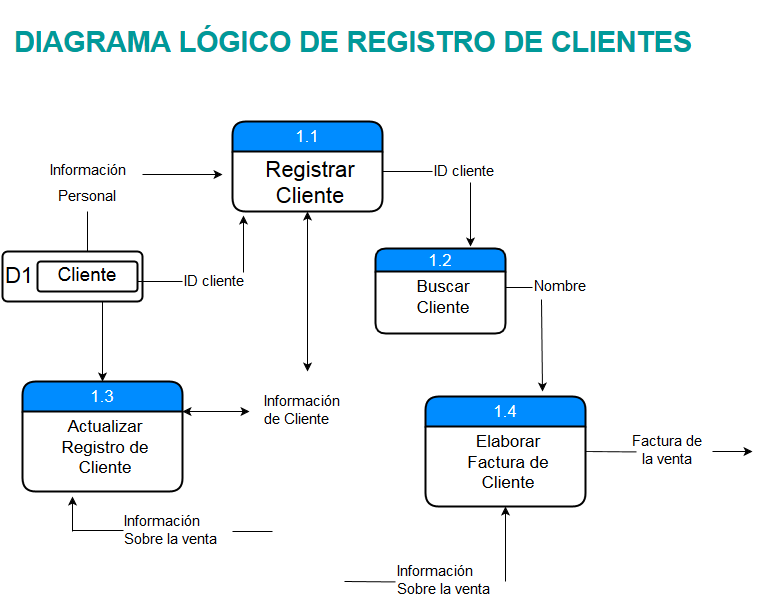

The diagram above was exported from draw.io. Its source (the exported page's mxGraphModel, read from the mxfile embedded in the PNG):
<mxGraphModel dx="1114" dy="614" grid="1" gridSize="10" guides="1" tooltips="1" connect="1" arrows="1" fold="1" page="1" pageScale="1" pageWidth="826" pageHeight="1169" background="#ffffff" math="0" shadow="0">
  <root>
    <mxCell id="0" />
    <mxCell id="1" parent="0" />
    <mxCell id="4" value="1.1" style="swimlane;html=1;childLayout=stackLayout;horizontal=1;startSize=30;horizontalStack=0;fillColor=#008cff;fontColor=#FFFFFF;rounded=1;fontSize=17;fontStyle=0;strokeWidth=2;resizeParent=0;resizeLast=1;shadow=0;dashed=0;align=center;glass=0;comic=0;" parent="1" vertex="1">
      <mxGeometry x="250" y="140" width="150" height="90" as="geometry" />
    </mxCell>
    <mxCell id="5" value="&lt;div align=&quot;center&quot;&gt;Registrar&lt;br&gt;Cliente&lt;br&gt;&lt;br&gt;&lt;/div&gt;" style="whiteSpace=wrap;html=1;align=center;strokeColor=none;fillColor=none;spacingLeft=4;fontSize=22;verticalAlign=top;resizable=0;rotatable=0;part=1;rounded=0;" parent="4" vertex="1">
      <mxGeometry y="30" width="150" height="60" as="geometry" />
    </mxCell>
    <mxCell id="10" value="D1" style="strokeWidth=2;rounded=1;arcSize=10;whiteSpace=wrap;html=1;align=left;shadow=0;glass=0;comic=0;fillColor=#FFFFFF;gradientColor=#ffffff;fontSize=22;" parent="1" vertex="1">
      <mxGeometry x="20" y="270" width="140" height="50" as="geometry" />
    </mxCell>
    <mxCell id="14" value="" style="endArrow=none;html=1;fontSize=22;endFill=0;endSize=11;startSize=15;shadow=0;targetPerimeterSpacing=0;" parent="1" edge="1">
      <mxGeometry width="50" height="50" relative="1" as="geometry">
        <mxPoint x="105" y="270" as="sourcePoint" />
        <mxPoint x="105" y="230" as="targetPoint" />
        <Array as="points">
          <mxPoint x="105" y="250" />
        </Array>
      </mxGeometry>
    </mxCell>
    <mxCell id="15" value="&lt;font style=&quot;font-size: 15px&quot;&gt;Información&lt;br&gt;Personal&lt;br&gt;&lt;/font&gt;" style="text;html=1;strokeColor=none;fillColor=none;align=center;verticalAlign=middle;whiteSpace=wrap;overflow=hidden;rounded=0;shadow=0;glass=0;comic=0;fontSize=22;" parent="1" vertex="1">
      <mxGeometry x="60" y="170" width="90" height="60" as="geometry" />
    </mxCell>
    <mxCell id="20" value="" style="endArrow=classic;html=1;shadow=0;fontSize=22;" parent="1" edge="1">
      <mxGeometry width="50" height="50" relative="1" as="geometry">
        <mxPoint x="160" y="193" as="sourcePoint" />
        <mxPoint x="240" y="193" as="targetPoint" />
      </mxGeometry>
    </mxCell>
    <mxCell id="22" value="" style="endArrow=classic;html=1;shadow=0;fontSize=22;entryX=0.073;entryY=1.067;entryPerimeter=0;exitX=0.555;exitY=0.033;exitPerimeter=0;" parent="1" source="26" target="5" edge="1">
      <mxGeometry width="50" height="50" relative="1" as="geometry">
        <mxPoint x="261" y="320" as="sourcePoint" />
        <mxPoint x="250" y="240" as="targetPoint" />
      </mxGeometry>
    </mxCell>
    <mxCell id="25" value="" style="endArrow=none;html=1;fontSize=22;endFill=0;endSize=11;startSize=15;shadow=0;targetPerimeterSpacing=0;" parent="1" edge="1">
      <mxGeometry width="50" height="50" relative="1" as="geometry">
        <mxPoint x="150" y="300" as="sourcePoint" />
        <mxPoint x="200" y="300" as="targetPoint" />
      </mxGeometry>
    </mxCell>
    <mxCell id="26" value="ID cliente&lt;br&gt;" style="text;html=1;resizable=0;points=[];autosize=1;align=left;verticalAlign=top;spacingTop=-4;fontSize=15;" parent="1" vertex="1">
      <mxGeometry x="200" y="290" width="110" height="30" as="geometry" />
    </mxCell>
    <mxCell id="27" value="1.3" style="swimlane;html=1;childLayout=stackLayout;horizontal=1;startSize=30;horizontalStack=0;fillColor=#008cff;fontColor=#FFFFFF;rounded=1;fontSize=17;fontStyle=0;strokeWidth=2;resizeParent=0;resizeLast=1;shadow=0;dashed=0;align=center;glass=0;comic=0;" parent="1" vertex="1">
      <mxGeometry x="40" y="400" width="160" height="110" as="geometry" />
    </mxCell>
    <mxCell id="28" value="&lt;div align=&quot;center&quot;&gt;Actualizar&lt;br&gt;Registro de &lt;br&gt;Cliente&lt;br&gt;&lt;/div&gt;" style="whiteSpace=wrap;html=1;align=center;strokeColor=none;fillColor=none;spacingLeft=4;fontSize=17;verticalAlign=top;resizable=0;rotatable=0;part=1;" parent="27" vertex="1">
      <mxGeometry y="30" width="160" height="80" as="geometry" />
    </mxCell>
    <mxCell id="29" value="" style="endArrow=classic;startArrow=classic;html=1;shadow=0;fontSize=15;" parent="1" target="5" edge="1">
      <mxGeometry width="50" height="50" relative="1" as="geometry">
        <mxPoint x="325" y="390" as="sourcePoint" />
        <mxPoint x="360" y="230" as="targetPoint" />
      </mxGeometry>
    </mxCell>
    <mxCell id="31" value="Información &lt;br&gt;de Cliente&lt;br&gt;" style="text;html=1;resizable=0;points=[];autosize=1;align=left;verticalAlign=top;spacingTop=-4;fontSize=15;" parent="1" vertex="1">
      <mxGeometry x="280" y="410" width="90" height="40" as="geometry" />
    </mxCell>
    <mxCell id="32" value="" style="endArrow=classic;startArrow=classic;html=1;shadow=0;fontSize=15;" parent="1" edge="1">
      <mxGeometry width="50" height="50" relative="1" as="geometry">
        <mxPoint x="200" y="430" as="sourcePoint" />
        <mxPoint x="267" y="430" as="targetPoint" />
      </mxGeometry>
    </mxCell>
    <mxCell id="33" value="" style="endArrow=classic;html=1;shadow=0;fontSize=15;entryX=0.5;entryY=0;" parent="1" target="27" edge="1">
      <mxGeometry width="50" height="50" relative="1" as="geometry">
        <mxPoint x="120" y="320" as="sourcePoint" />
        <mxPoint x="60" y="90" as="targetPoint" />
      </mxGeometry>
    </mxCell>
    <mxCell id="37" value="" style="endArrow=classic;html=1;shadow=0;fontSize=15;entryX=0.313;entryY=1.063;entryPerimeter=0;" parent="1" target="28" edge="1">
      <mxGeometry width="50" height="50" relative="1" as="geometry">
        <mxPoint x="90" y="550" as="sourcePoint" />
        <mxPoint x="182" y="515" as="targetPoint" />
      </mxGeometry>
    </mxCell>
    <mxCell id="38" value="" style="endArrow=none;html=1;fontSize=22;endFill=0;endSize=11;startSize=15;shadow=0;targetPerimeterSpacing=0;exitX=0.009;exitY=0.485;exitPerimeter=0;" parent="1" source="39" edge="1">
      <mxGeometry width="50" height="50" relative="1" as="geometry">
        <mxPoint x="140" y="540" as="sourcePoint" />
        <mxPoint x="90" y="549" as="targetPoint" />
      </mxGeometry>
    </mxCell>
    <mxCell id="39" value="Información&lt;br&gt;Sobre la venta&lt;br&gt;" style="text;html=1;resizable=0;points=[];autosize=1;align=left;verticalAlign=top;spacingTop=-4;fontSize=15;" parent="1" vertex="1">
      <mxGeometry x="140" y="530" width="110" height="40" as="geometry" />
    </mxCell>
    <mxCell id="40" value="" style="endArrow=none;html=1;fontSize=22;endFill=0;endSize=11;startSize=15;shadow=0;targetPerimeterSpacing=0;" parent="1" target="39" edge="1">
      <mxGeometry width="50" height="50" relative="1" as="geometry">
        <mxPoint x="290" y="550" as="sourcePoint" />
        <mxPoint x="100" y="558.9999999999999" as="targetPoint" />
      </mxGeometry>
    </mxCell>
    <mxCell id="42" value="" style="endArrow=none;html=1;fontSize=22;endFill=0;endSize=11;startSize=15;shadow=0;targetPerimeterSpacing=0;" parent="1" edge="1">
      <mxGeometry width="50" height="50" relative="1" as="geometry">
        <mxPoint x="450" y="190" as="sourcePoint" />
        <mxPoint x="400" y="190" as="targetPoint" />
      </mxGeometry>
    </mxCell>
    <mxCell id="43" value="" style="endArrow=none;html=1;fontSize=22;endFill=0;endSize=11;startSize=15;shadow=0;targetPerimeterSpacing=0;entryX=1;entryY=0.25;" parent="1" target="48" edge="1">
      <mxGeometry width="50" height="50" relative="1" as="geometry">
        <mxPoint x="550" y="306" as="sourcePoint" />
        <mxPoint x="465" y="389.9999999999999" as="targetPoint" />
      </mxGeometry>
    </mxCell>
    <mxCell id="44" value="" style="endArrow=none;html=1;fontSize=22;endFill=0;endSize=11;startSize=15;shadow=0;targetPerimeterSpacing=0;exitX=0.009;exitY=0.485;exitPerimeter=0;" parent="1" edge="1">
      <mxGeometry width="50" height="50" relative="1" as="geometry">
        <mxPoint x="653.9655172413793" y="470.41379310344826" as="sourcePoint" />
        <mxPoint x="603" y="469.9999999999999" as="targetPoint" />
      </mxGeometry>
    </mxCell>
    <mxCell id="45" value="" style="endArrow=none;html=1;fontSize=22;endFill=0;endSize=11;startSize=15;shadow=0;targetPerimeterSpacing=0;exitX=0.009;exitY=0.485;exitPerimeter=0;" parent="1" edge="1">
      <mxGeometry width="50" height="50" relative="1" as="geometry">
        <mxPoint x="412.9655172413793" y="600.4137931034483" as="sourcePoint" />
        <mxPoint x="362" y="599.9999999999999" as="targetPoint" />
      </mxGeometry>
    </mxCell>
    <mxCell id="46" value="ID cliente&lt;br&gt;" style="text;html=1;resizable=0;points=[];autosize=1;align=left;verticalAlign=top;spacingTop=-4;fontSize=15;" parent="1" vertex="1">
      <mxGeometry x="450" y="180" width="80" height="20" as="geometry" />
    </mxCell>
    <mxCell id="47" value="1.2&lt;br&gt;" style="swimlane;html=1;childLayout=stackLayout;horizontal=1;startSize=23;horizontalStack=0;fillColor=#008cff;fontColor=#FFFFFF;rounded=1;fontSize=17;fontStyle=0;strokeWidth=2;resizeParent=0;resizeLast=1;shadow=0;dashed=0;align=center;glass=0;comic=0;" parent="1" vertex="1">
      <mxGeometry x="393" y="267" width="130" height="85" as="geometry" />
    </mxCell>
    <mxCell id="48" value="Buscar&lt;br&gt;Cliente&lt;br&gt;" style="whiteSpace=wrap;html=1;align=center;strokeColor=none;fillColor=none;spacingLeft=4;fontSize=17;verticalAlign=top;resizable=0;rotatable=0;part=1;" parent="47" vertex="1">
      <mxGeometry y="23" width="130" height="62" as="geometry" />
    </mxCell>
    <mxCell id="49" value="" style="endArrow=classic;html=1;shadow=0;fontSize=15;" parent="1" edge="1">
      <mxGeometry width="50" height="50" relative="1" as="geometry">
        <mxPoint x="488" y="201" as="sourcePoint" />
        <mxPoint x="488" y="265" as="targetPoint" />
      </mxGeometry>
    </mxCell>
    <mxCell id="52" value="Nombre" style="text;html=1;resizable=0;points=[];autosize=1;align=left;verticalAlign=top;spacingTop=-4;fontSize=15;" parent="1" vertex="1">
      <mxGeometry x="550" y="295" width="70" height="20" as="geometry" />
    </mxCell>
    <mxCell id="54" value="1.4&lt;br&gt;" style="swimlane;html=1;childLayout=stackLayout;horizontal=1;startSize=30;horizontalStack=0;fillColor=#008cff;fontColor=#FFFFFF;rounded=1;fontSize=17;fontStyle=0;strokeWidth=2;resizeParent=0;resizeLast=1;shadow=0;dashed=0;align=center;glass=0;comic=0;" parent="1" vertex="1">
      <mxGeometry x="443" y="415" width="160" height="110" as="geometry" />
    </mxCell>
    <mxCell id="55" value="Elaborar&lt;br&gt;Factura de &lt;br&gt;Cliente&lt;br&gt;" style="whiteSpace=wrap;html=1;align=center;strokeColor=none;fillColor=none;spacingLeft=4;fontSize=17;verticalAlign=top;resizable=0;rotatable=0;part=1;" parent="54" vertex="1">
      <mxGeometry y="30" width="160" height="80" as="geometry" />
    </mxCell>
    <mxCell id="56" value="Factura de &lt;br&gt;la venta&lt;br&gt;" style="text;html=1;resizable=0;points=[];autosize=1;align=center;verticalAlign=top;spacingTop=-4;fontSize=15;" parent="1" vertex="1">
      <mxGeometry x="640" y="450" width="90" height="40" as="geometry" />
    </mxCell>
    <mxCell id="58" value="" style="endArrow=classic;html=1;shadow=0;fontSize=15;exitX=0.124;exitY=1.15;exitPerimeter=0;" parent="1" source="52" edge="1">
      <mxGeometry width="50" height="50" relative="1" as="geometry">
        <mxPoint x="100" y="180" as="sourcePoint" />
        <mxPoint x="560" y="410" as="targetPoint" />
      </mxGeometry>
    </mxCell>
    <mxCell id="59" value="" style="endArrow=classic;html=1;shadow=0;fontSize=15;" parent="1" source="56" edge="1">
      <mxGeometry width="50" height="50" relative="1" as="geometry">
        <mxPoint x="720" y="505" as="sourcePoint" />
        <mxPoint x="770" y="470" as="targetPoint" />
      </mxGeometry>
    </mxCell>
    <mxCell id="60" value="Información&lt;br&gt;Sobre la venta&lt;br&gt;" style="text;html=1;resizable=0;points=[];autosize=1;align=left;verticalAlign=top;spacingTop=-4;fontSize=15;" parent="1" vertex="1">
      <mxGeometry x="413" y="580" width="110" height="40" as="geometry" />
    </mxCell>
    <mxCell id="61" value="" style="endArrow=classic;html=1;shadow=0;fontSize=15;entryX=0.5;entryY=1;" parent="1" target="55" edge="1">
      <mxGeometry width="50" height="50" relative="1" as="geometry">
        <mxPoint x="523" y="600" as="sourcePoint" />
        <mxPoint x="540" y="550" as="targetPoint" />
      </mxGeometry>
    </mxCell>
    <mxCell id="73" value="Cliente&lt;br&gt;" style="strokeWidth=2;rounded=1;arcSize=10;whiteSpace=wrap;html=1;align=center;shadow=0;glass=0;comic=0;fillColor=#FFFFFF;gradientColor=#ffffff;fontSize=19;" parent="1" vertex="1">
      <mxGeometry x="55" y="280" width="100" height="30" as="geometry" />
    </mxCell>
    <mxCell id="77" value="&lt;h2&gt;&lt;font color=&quot;#009999&quot;&gt;DIAGRAMA LÓGICO DE REGISTRO DE CLIENTES&lt;/font&gt;&lt;/h2&gt;" style="text;html=1;resizable=0;points=[];autosize=1;align=left;verticalAlign=top;spacingTop=-4;fontSize=19;fontColor=#009999;" vertex="1" parent="1">
      <mxGeometry x="30" y="20" width="690" height="70" as="geometry" />
    </mxCell>
  </root>
</mxGraphModel>